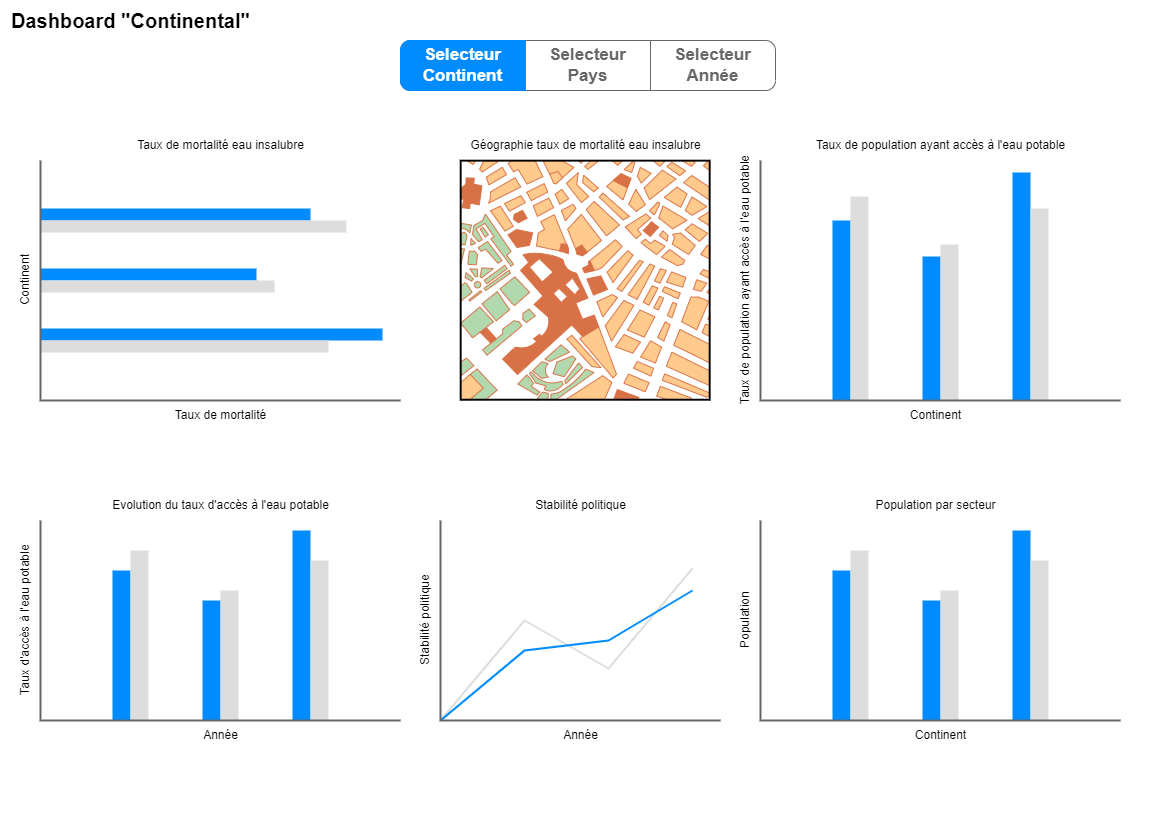

The diagram above was exported from draw.io. Its source (the exported page's mxGraphModel, read from the mxfile embedded in the PNG):
<mxGraphModel dx="2074" dy="1156" grid="1" gridSize="10" guides="1" tooltips="1" connect="1" arrows="1" fold="1" page="1" pageScale="1" pageWidth="1169" pageHeight="827" math="0" shadow="0">
  <root>
    <mxCell id="0" />
    <mxCell id="1" parent="0" />
    <mxCell id="XrRtvl05ATzPYpsUTR5d-31" value="" style="strokeWidth=1;shadow=0;dashed=0;align=center;html=1;shape=mxgraph.mockup.rrect;rSize=10;fillColor=#ffffff;strokeColor=#666666;" parent="1" vertex="1">
      <mxGeometry x="400" y="40" width="370" height="50" as="geometry" />
    </mxCell>
    <mxCell id="XrRtvl05ATzPYpsUTR5d-32" value="Selecteur&lt;br&gt;Pays" style="strokeColor=inherit;fillColor=inherit;gradientColor=inherit;strokeWidth=1;shadow=0;dashed=0;align=center;html=1;shape=mxgraph.mockup.rrect;rSize=0;fontSize=17;fontColor=#666666;fontStyle=1;resizeHeight=1;whiteSpace=wrap;" parent="XrRtvl05ATzPYpsUTR5d-31" vertex="1">
      <mxGeometry width="125" height="50" relative="1" as="geometry">
        <mxPoint x="125" as="offset" />
      </mxGeometry>
    </mxCell>
    <mxCell id="XrRtvl05ATzPYpsUTR5d-34" value="Selecteur&lt;br&gt;Année" style="strokeColor=inherit;fillColor=inherit;gradientColor=inherit;strokeWidth=1;shadow=0;dashed=0;align=center;html=1;shape=mxgraph.mockup.rightButton;rSize=10;fontSize=17;fontColor=#666666;fontStyle=1;resizeHeight=1;whiteSpace=wrap;" parent="XrRtvl05ATzPYpsUTR5d-31" vertex="1">
      <mxGeometry x="1" width="125" height="50" relative="1" as="geometry">
        <mxPoint x="-120" as="offset" />
      </mxGeometry>
    </mxCell>
    <mxCell id="XrRtvl05ATzPYpsUTR5d-35" value="Selecteur&lt;br&gt;Continent" style="strokeWidth=1;shadow=0;dashed=0;align=center;html=1;shape=mxgraph.mockup.leftButton;rSize=10;fontSize=17;fontColor=#ffffff;fontStyle=1;fillColor=#008cff;strokeColor=#008cff;resizeHeight=1;whiteSpace=wrap;" parent="XrRtvl05ATzPYpsUTR5d-31" vertex="1">
      <mxGeometry width="125" height="50" relative="1" as="geometry" />
    </mxCell>
    <mxCell id="XEDugH6Td6ribPZ0f2kE-1" value="" style="verticalLabelPosition=bottom;shadow=0;dashed=0;align=center;html=1;verticalAlign=top;strokeWidth=1;shape=mxgraph.mockup.graphics.columnChart;strokeColor=none;strokeColor2=none;strokeColor3=#666666;fillColor2=#008cff;fillColor3=#dddddd;" parent="1" vertex="1">
      <mxGeometry x="40" y="520" width="360" height="200" as="geometry" />
    </mxCell>
    <mxCell id="XEDugH6Td6ribPZ0f2kE-2" value="" style="verticalLabelPosition=bottom;shadow=0;dashed=0;align=center;html=1;verticalAlign=top;strokeWidth=1;shape=mxgraph.mockup.graphics.columnChart;strokeColor=none;strokeColor2=none;strokeColor3=#666666;fillColor2=#008cff;fillColor3=#dddddd;" parent="1" vertex="1">
      <mxGeometry x="760" y="520" width="360" height="200" as="geometry" />
    </mxCell>
    <mxCell id="XEDugH6Td6ribPZ0f2kE-3" value="" style="verticalLabelPosition=bottom;shadow=0;dashed=0;align=center;html=1;verticalAlign=top;strokeWidth=1;shape=mxgraph.mockup.graphics.columnChart;strokeColor=none;strokeColor2=none;strokeColor3=#666666;fillColor2=#008cff;fillColor3=#dddddd;" parent="1" vertex="1">
      <mxGeometry x="760" y="160" width="360" height="240" as="geometry" />
    </mxCell>
    <mxCell id="XEDugH6Td6ribPZ0f2kE-4" value="" style="verticalLabelPosition=bottom;shadow=0;dashed=0;align=center;html=1;verticalAlign=top;strokeWidth=1;shape=mxgraph.mockup.graphics.barChart;strokeColor=none;strokeColor2=none;strokeColor3=#666666;fillColor2=#008cff;fillColor3=#dddddd;" parent="1" vertex="1">
      <mxGeometry x="40" y="160" width="360" height="240" as="geometry" />
    </mxCell>
    <mxCell id="XEDugH6Td6ribPZ0f2kE-5" value="" style="verticalLabelPosition=bottom;shadow=0;dashed=0;align=center;html=1;verticalAlign=top;strokeWidth=1;shape=mxgraph.mockup.misc.map;" parent="1" vertex="1">
      <mxGeometry x="460" y="160" width="250" height="240" as="geometry" />
    </mxCell>
    <mxCell id="XEDugH6Td6ribPZ0f2kE-6" value="" style="verticalLabelPosition=bottom;shadow=0;dashed=0;align=center;html=1;verticalAlign=top;strokeWidth=1;shape=mxgraph.mockup.graphics.lineChart;strokeColor=none;strokeColor2=#666666;strokeColor3=#008cff;strokeColor4=#dddddd;" parent="1" vertex="1">
      <mxGeometry x="440" y="520" width="280" height="200" as="geometry" />
    </mxCell>
    <mxCell id="XEDugH6Td6ribPZ0f2kE-7" value="Taux de mortalité eau insalubre" style="text;html=1;align=center;verticalAlign=middle;resizable=0;points=[];autosize=1;strokeColor=none;fillColor=none;" parent="1" vertex="1">
      <mxGeometry x="125" y="130" width="190" height="30" as="geometry" />
    </mxCell>
    <mxCell id="XEDugH6Td6ribPZ0f2kE-8" value="Continent" style="text;html=1;align=center;verticalAlign=middle;resizable=0;points=[];autosize=1;strokeColor=none;fillColor=none;rotation=-90;" parent="1" vertex="1">
      <mxGeometry x="-10" y="265" width="70" height="30" as="geometry" />
    </mxCell>
    <mxCell id="XEDugH6Td6ribPZ0f2kE-9" value="Taux de mortalité" style="text;html=1;align=center;verticalAlign=middle;resizable=0;points=[];autosize=1;strokeColor=none;fillColor=none;" parent="1" vertex="1">
      <mxGeometry x="165" y="400" width="110" height="30" as="geometry" />
    </mxCell>
    <mxCell id="XEDugH6Td6ribPZ0f2kE-10" value="Géographie taux de mortalité eau insalubre" style="text;html=1;align=center;verticalAlign=middle;resizable=0;points=[];autosize=1;strokeColor=none;fillColor=none;" parent="1" vertex="1">
      <mxGeometry x="460" y="130" width="250" height="30" as="geometry" />
    </mxCell>
    <mxCell id="XEDugH6Td6ribPZ0f2kE-11" value="Taux de population ayant accès à l'eau potable" style="text;html=1;align=center;verticalAlign=middle;resizable=0;points=[];autosize=1;strokeColor=none;fillColor=none;" parent="1" vertex="1">
      <mxGeometry x="805" y="130" width="270" height="30" as="geometry" />
    </mxCell>
    <mxCell id="XEDugH6Td6ribPZ0f2kE-12" value="Taux de population ayant accès à l'eau potable" style="text;html=1;align=center;verticalAlign=middle;resizable=0;points=[];autosize=1;strokeColor=none;fillColor=none;rotation=-90;" parent="1" vertex="1">
      <mxGeometry x="610" y="265" width="270" height="30" as="geometry" />
    </mxCell>
    <mxCell id="XEDugH6Td6ribPZ0f2kE-13" value="Continent" style="text;html=1;align=center;verticalAlign=middle;resizable=0;points=[];autosize=1;strokeColor=none;fillColor=none;" parent="1" vertex="1">
      <mxGeometry x="900" y="400" width="70" height="30" as="geometry" />
    </mxCell>
    <mxCell id="XEDugH6Td6ribPZ0f2kE-14" value="Evolution du taux d'accès à l'eau potable" style="text;html=1;align=center;verticalAlign=middle;resizable=0;points=[];autosize=1;strokeColor=none;fillColor=none;" parent="1" vertex="1">
      <mxGeometry x="100" y="490" width="240" height="30" as="geometry" />
    </mxCell>
    <mxCell id="XEDugH6Td6ribPZ0f2kE-15" value="Taux d'accès à l'eau potable" style="text;html=1;align=center;verticalAlign=middle;resizable=0;points=[];autosize=1;strokeColor=none;fillColor=none;rotation=-90;" parent="1" vertex="1">
      <mxGeometry x="-60" y="605" width="170" height="30" as="geometry" />
    </mxCell>
    <mxCell id="XEDugH6Td6ribPZ0f2kE-16" value="Année" style="text;html=1;align=center;verticalAlign=middle;resizable=0;points=[];autosize=1;strokeColor=none;fillColor=none;" parent="1" vertex="1">
      <mxGeometry x="190" y="720" width="60" height="30" as="geometry" />
    </mxCell>
    <mxCell id="XEDugH6Td6ribPZ0f2kE-17" value="Stabilité politique" style="text;html=1;align=center;verticalAlign=middle;resizable=0;points=[];autosize=1;strokeColor=none;fillColor=none;" parent="1" vertex="1">
      <mxGeometry x="525" y="490" width="110" height="30" as="geometry" />
    </mxCell>
    <mxCell id="XEDugH6Td6ribPZ0f2kE-18" value="Stabilité politique" style="text;html=1;align=center;verticalAlign=middle;resizable=0;points=[];autosize=1;strokeColor=none;fillColor=none;rotation=-90;" parent="1" vertex="1">
      <mxGeometry x="370" y="605" width="110" height="30" as="geometry" />
    </mxCell>
    <mxCell id="XEDugH6Td6ribPZ0f2kE-19" value="Année" style="text;html=1;align=center;verticalAlign=middle;resizable=0;points=[];autosize=1;strokeColor=none;fillColor=none;" parent="1" vertex="1">
      <mxGeometry x="550" y="720" width="60" height="30" as="geometry" />
    </mxCell>
    <mxCell id="XEDugH6Td6ribPZ0f2kE-20" value="Population par secteur" style="text;html=1;align=center;verticalAlign=middle;resizable=0;points=[];autosize=1;strokeColor=none;fillColor=none;" parent="1" vertex="1">
      <mxGeometry x="865" y="490" width="140" height="30" as="geometry" />
    </mxCell>
    <mxCell id="XEDugH6Td6ribPZ0f2kE-21" value="Population" style="text;html=1;align=center;verticalAlign=middle;resizable=0;points=[];autosize=1;strokeColor=none;fillColor=none;rotation=-90;" parent="1" vertex="1">
      <mxGeometry x="705" y="605" width="80" height="30" as="geometry" />
    </mxCell>
    <mxCell id="XEDugH6Td6ribPZ0f2kE-22" value="Continent" style="text;html=1;align=center;verticalAlign=middle;resizable=0;points=[];autosize=1;strokeColor=none;fillColor=none;" parent="1" vertex="1">
      <mxGeometry x="905" y="720" width="70" height="30" as="geometry" />
    </mxCell>
    <mxCell id="rxQ2lpMH54YuAgz0MpfD-1" value="&lt;font style=&quot;font-size: 20px;&quot;&gt;&lt;b&gt;Dashboard &quot;Continental&quot;&lt;/b&gt;&lt;/font&gt;" style="text;html=1;align=center;verticalAlign=middle;resizable=0;points=[];autosize=1;strokeColor=none;fillColor=none;" vertex="1" parent="1">
      <mxGeometry width="260" height="40" as="geometry" />
    </mxCell>
  </root>
</mxGraphModel>